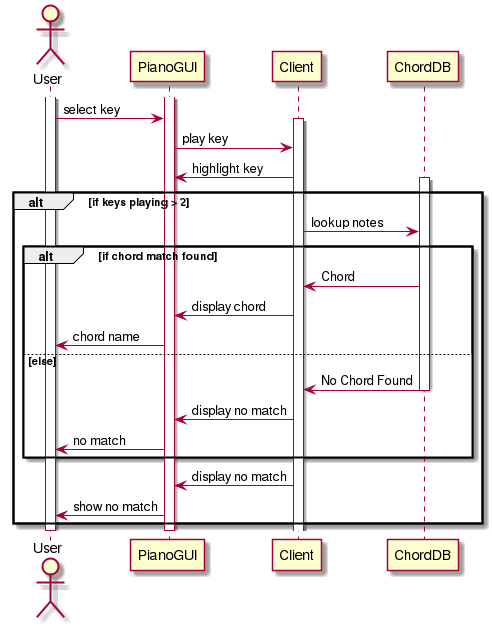

The diagram above was rendered by PlantUML. Its source (embedded in the PNG):
@startuml
actor User
participant PianoGUI
participant Client
participant ChordDB
activate User
activate PianoGUI
User -> PianoGUI: select key
activate Client
PianoGUI -> Client: play key
Client -> PianoGUI: highlight key
alt if keys playing > 2
activate ChordDB
Client -> ChordDB : lookup notes
alt if chord match found
ChordDB -> Client : Chord
Client -> PianoGUI: display chord
PianoGUI -> User: chord name
else else
ChordDB -> Client : No Chord Found
deactivate ChordDB
Client -> PianoGUI: display no match
PianoGUI -> User: no match
end
Client -> PianoGUI: display no match
PianoGUI -> User: show no match
end
deactivate PianoGUI
deactivate User
@enduml